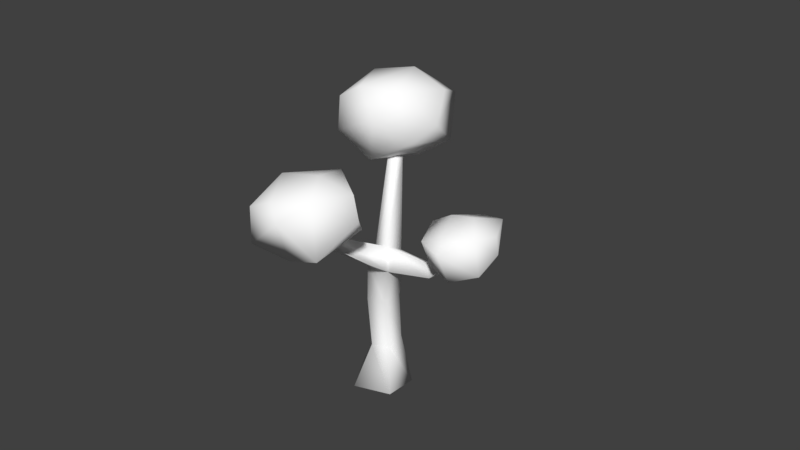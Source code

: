 # Source: Tree1.blend  (saved by Blender 2.78.0; exported with 4.5.12 LTS)
import bpy
from mathutils import Matrix  # noqa: F401  (used for matrix-valued properties, if any)

bpy.ops.wm.read_factory_settings(use_empty=True)
scene = bpy.context.scene
scene.name = 'Scene'

# ---- collections
col_collection_1 = bpy.data.collections.new('Collection 1'); scene.collection.children.link(col_collection_1)

# ---- materials (node trees are filled in below, after node groups)
mat_matlowpoly = bpy.data.materials.new('matLowPoly')
mat_matlowpoly.alpha_threshold = 0.0
mat_matlowpoly.use_transparent_shadow = False
mat_matlowpoly.diffuse_color = (1.0, 1.0, 1.0, 1.0)
mat_matlowpoly.roughness = 0.5

# ---- material node trees

# ---- world
world_world = bpy.data.worlds.new('World'); scene.world = world_world
world_world.color = (0.05088, 0.05088, 0.05088)
world_world.use_sun_shadow = False
world_world.sun_shadow_jitter_overblur = 0.0
world_world.cycles.sampling_method = 'MANUAL'

# ---- meshes
me_cylinder_002 = bpy.data.meshes.new('Cylinder.002')
me_cylinder_002.from_pydata([(0.1721, -0.8974, 2.21), (-0.1441, -0.03914, 2.117), (0.3665, -0.2901, 2.294), (0.05725, -0.8767, 2.558), (-0.5587, -0.2676, 2.383), (0.2575, -0.601, 2.606), (0.09224, -0.6754, 2.676), (-0.07517, -0.2796, 1.979), (-0.1789, -0.6502, 2.043), (-0.4313, -0.6857, 2.214), (-0.4894, -0.2248, 2.087), (0.2358, -0.5792, 2.099), (-0.1317, -0.9104, 2.165), (-0.2648, -0.8549, 2.33), (-0.5522, -0.3996, 2.302), (0.04946, 0.01264, 2.461), (-0.07513, -0.03543, 2.645), (0.0881, -0.3459, 2.715), (-0.3108, -0.693, 2.57), (-0.2458, -0.3595, 2.646), (-0.009825, 0.5517, 1.863), (-0.2459, 1.067, 1.74), (0.09297, 0.9696, 1.919), (-0.0952, 0.4689, 2.089), (-0.4678, 1.102, 2.007), (0.07026, 0.6287, 2.133), (-0.1218, 0.6608, 2.174), (-0.214, 0.9026, 1.605), (-0.2981, 0.7386, 1.71), (-0.5132, 0.7076, 1.793), (-0.4955, 1.029, 1.77), (0.1216, 0.7131, 1.843), (-0.2799, 0.5276, 1.825), (-0.4157, 0.5107, 1.971), (-0.5686, 0.9318, 1.926), (-0.117, 1.103, 1.969), (-0.2018, 1.079, 2.1), (-0.05702, 0.9183, 2.21), (-0.4212, 0.6743, 2.066), (-0.3449, 0.8761, 2.15), (0.01717, -7.225e-08, -0.009148), (-1.339, 0.06958, 1.686), (0.008238, 0.2603, -0.01137), (-0.5205, 0.1691, 1.108), (0.2558, 0.09683, 0.1048), (-0.3726, 0.06357, 1.218), (0.1808, -0.2692, 0.05932), (-0.4825, -0.153, 1.142), (-0.1752, -0.2758, -0.09681), (-0.6053, -0.1467, 1.046), (-0.2266, 0.03329, -0.1214), (-0.6573, 0.05315, 1.016), (-0.2366, 0.1438, 0.3905), (-0.0886, 0.05136, 0.3833), (-0.1465, -0.1318, 0.3177), (-0.2899, -0.1279, 0.2669), (-0.334, 0.04477, 0.3139), (-1.333, 0.01865, 1.737), (-1.451, -0.05505, 1.808), (-1.536, -0.07721, 1.742), (-1.475, 0.01993, 1.702), (-0.5613, 0.03185, 1.349), (-0.6012, 0.1504, 1.27), (-0.7002, -0.1156, 1.191), (-0.5331, -0.07898, 1.297), (-0.7801, 0.05949, 1.212), (-0.4261, 0.125, 0.7934), (-0.3146, 0.008435, 0.8254), (-0.3698, -0.1734, 0.7564), (-0.4959, -0.1589, 0.711), (-0.5412, 0.029, 0.7333), (-0.05259, -0.511, 2.257), (-0.04901, -0.4864, 2.26), (-0.08633, -0.4824, 2.258), (-0.09004, -0.491, 2.255), (-0.2498, -0.3117, 1.769), (-0.2552, -0.2626, 1.823), (-0.1718, -0.3768, 1.761), (-0.1167, -0.2498, 1.824), (-1.685, 0.04915, 1.94), (-1.643, 0.01372, 1.957), (-1.668, -0.03703, 1.961), (-1.701, -0.0408, 1.909), (-1.716, 0.01457, 1.912), (-0.1244, 0.4959, 1.531), (-0.1939, 0.5309, 1.462), (-0.2286, 0.4444, 1.612), (-0.277, 0.4783, 1.559), (-0.2164, 0.9113, 1.917), (-0.2542, 0.9273, 1.891), (-0.2709, 0.884, 1.952), (-0.296, 0.9065, 1.933), (-1.379, -0.5182, 1.968), (-1.568, 0.4906, 1.752), (-1.224, 0.2026, 2.024), (-1.557, -0.5054, 2.24), (-1.998, 0.4834, 1.947), (-1.245, -0.137, 2.276), (-1.513, -0.2928, 2.423), (-1.49, 0.1997, 1.599), (-1.679, -0.2192, 1.638), (-2.012, -0.2279, 1.774), (-1.938, 0.2539, 1.68), (-1.202, -0.1989, 1.796), (-1.698, -0.5269, 1.788), (-1.871, -0.4522, 1.94), (-2.089, 0.05326, 1.921), (-1.358, 0.4144, 2.14), (-1.668, 0.4466, 2.292), (-1.454, 0.04924, 2.451), (-1.957, -0.2581, 2.215), (-1.91, 0.1326, 2.32)], [], [(0, 8, 11), (1, 10, 4), (2, 1, 15), (1, 4, 15), (3, 5, 6), (13, 3, 18), (4, 18, 19), (17, 19, 6), (17, 16, 19), (16, 4, 19), (19, 18, 6), (18, 3, 6), (6, 5, 17), (2, 17, 5), (2, 15, 17), (15, 16, 17), (15, 4, 16), (14, 18, 4), (14, 13, 18), (13, 12, 3), (0, 5, 3), (0, 11, 5), (4, 10, 14), (10, 9, 14), (14, 9, 13), (9, 12, 13), (12, 0, 3), (11, 2, 5), (7, 1, 2), (7, 10, 1), (7, 8, 10), (8, 9, 10), (8, 12, 9), (11, 7, 2), (11, 8, 7), (8, 0, 12), (20, 28, 31), (21, 30, 24), (22, 21, 35), (21, 24, 35), (23, 25, 26), (33, 23, 38), (24, 38, 39), (37, 39, 26), (37, 36, 39), (36, 24, 39), (39, 38, 26), (38, 23, 26), (26, 25, 37), (22, 37, 25), (22, 35, 37), (35, 36, 37), (35, 24, 36), (34, 38, 24), (34, 33, 38), (33, 32, 23), (20, 25, 23), (20, 31, 25), (24, 30, 34), (30, 29, 34), (34, 29, 33), (29, 32, 33), (32, 20, 23), (31, 22, 25), (27, 21, 22), (27, 30, 21), (27, 28, 30), (28, 29, 30), (28, 32, 29), (31, 27, 22), (31, 28, 27), (28, 20, 32), (40, 42, 44), (64, 61, 57, 58), (66, 43, 45, 67), (40, 44, 46), (62, 65, 60, 41), (67, 45, 47, 68), (40, 46, 48), (65, 63, 59, 60), (68, 47, 49, 69), (40, 48, 50), (63, 64, 58, 59), (69, 49, 51, 70), (40, 50, 42), (61, 62, 41, 57), (70, 51, 43, 66), (50, 56, 52, 42), (48, 55, 56, 50), (46, 54, 55, 48), (44, 53, 54, 46), (42, 52, 53, 44), (45, 43, 85, 84), (49, 47, 64, 63), (51, 49, 63, 65), (43, 51, 65, 62), (76, 75, 74, 73), (56, 70, 66, 52), (55, 69, 70, 56), (54, 68, 69, 55), (53, 67, 68, 54), (52, 66, 67, 53), (71, 72, 73, 74), (75, 77, 71, 74), (78, 76, 73, 72), (77, 78, 72, 71), (47, 45, 78, 77), (45, 61, 76, 78), (64, 47, 77, 75), (61, 64, 75, 76), (41, 60, 83, 79), (59, 58, 81, 82), (60, 59, 82, 83), (58, 57, 80, 81), (57, 41, 79, 80), (87, 86, 90, 91), (62, 61, 86, 87), (43, 62, 87, 85), (61, 45, 84, 86), (88, 89, 91, 90), (86, 84, 88, 90), (85, 87, 91, 89), (84, 85, 89, 88), (92, 100, 103), (93, 102, 96), (94, 93, 107), (93, 96, 107), (95, 97, 98), (105, 95, 110), (96, 110, 111), (109, 111, 98), (109, 108, 111), (108, 96, 111), (111, 110, 98), (110, 95, 98), (98, 97, 109), (94, 109, 97), (94, 107, 109), (107, 108, 109), (107, 96, 108), (106, 110, 96), (106, 105, 110), (105, 104, 95), (92, 97, 95), (92, 103, 97), (96, 102, 106), (102, 101, 106), (106, 101, 105), (101, 104, 105), (104, 92, 95), (103, 94, 97), (99, 93, 94), (99, 102, 93), (99, 100, 102), (100, 101, 102), (100, 104, 101), (103, 99, 94), (103, 100, 99), (100, 92, 104)])
me_cylinder_002.polygons.foreach_set('use_smooth', [True] * 159)
_uv = me_cylinder_002.uv_layers.new(name='UVMap')
_uv.uv.foreach_set('vector', [0.1088, 0.5734, 0.1427, 0.5396, 0.1427, 0.5734, 0.07356, 0.5396, 0.07356, 0.5734, 0.03973, 0.5734, 0.2118, 0.5396, 0.178, 0.5734, 0.2118, 0.5734, 0.039, 0.5389, 0.039, 0.5051, 0.005173, 0.5389, 0.2291, 0.7121, 0.2125, 0.7286, 0.2291, 0.7286, 0.1427, 0.6423, 0.1427, 0.6086, 0.1088, 0.6423, 0.2118, 0.5051, 0.178, 0.5389, 0.2118, 0.5389, 0.1081, 0.5389, 0.1081, 0.5051, 0.07429, 0.5389, 0.039, 0.7113, 0.039, 0.6776, 0.005173, 0.7113, 0.005173, 0.5734, 0.039, 0.5396, 0.039, 0.5734, 0.005173, 0.6079, 0.039, 0.6079, 0.039, 0.5741, 0.2463, 0.5051, 0.2463, 0.5389, 0.2298, 0.5389, 0.1772, 0.7121, 0.1772, 0.7286, 0.1434, 0.7286, 0.1772, 0.5396, 0.1434, 0.5734, 0.1772, 0.5734, 0.07356, 0.6086, 0.07356, 0.6423, 0.03973, 0.6423, 0.039, 0.7293, 0.039, 0.7458, 0.005173, 0.7458, 0.03973, 0.5389, 0.07356, 0.5051, 0.07356, 0.5389, 0.07356, 0.7286, 0.03973, 0.7286, 0.07356, 0.7121, 0.1427, 0.6776, 0.1088, 0.7113, 0.1427, 0.7113, 0.2291, 0.5734, 0.2125, 0.5734, 0.2291, 0.5396, 0.07356, 0.5741, 0.03973, 0.6079, 0.07356, 0.6079, 0.1427, 0.6768, 0.1088, 0.6768, 0.1427, 0.6431, 0.2118, 0.7121, 0.178, 0.7286, 0.2118, 0.7286, 0.07429, 0.7113, 0.1081, 0.6776, 0.1081, 0.7113, 0.039, 0.6431, 0.039, 0.6768, 0.005173, 0.6768, 0.2291, 0.5741, 0.2125, 0.6079, 0.2291, 0.6079, 0.03949, 0.7283, 0.03949, 0.7118, 0.07332, 0.7118, 0.03876, 0.5393, 0.004931, 0.5393, 0.004931, 0.5731, 0.03949, 0.5049, 0.07332, 0.5049, 0.03949, 0.5386, 0.178, 0.6768, 0.2118, 0.6431, 0.2118, 0.6768, 0.2118, 0.6423, 0.178, 0.6423, 0.2118, 0.6086, 0.07332, 0.5393, 0.03949, 0.5393, 0.03949, 0.5731, 0.1772, 0.7113, 0.1434, 0.7113, 0.1772, 0.6776, 0.1081, 0.6768, 0.1081, 0.6431, 0.07429, 0.6768, 0.004931, 0.6076, 0.004931, 0.5738, 0.03876, 0.5738, 0.03973, 0.6768, 0.07356, 0.6431, 0.07356, 0.6768, 0.2295, 0.5049, 0.2295, 0.5386, 0.2461, 0.5049, 0.005173, 0.7286, 0.039, 0.7286, 0.039, 0.7121, 0.004931, 0.7456, 0.03876, 0.7291, 0.004931, 0.7291, 0.1086, 0.6083, 0.1086, 0.6421, 0.1424, 0.6083, 0.09084, 0.7293, 0.07429, 0.7458, 0.09084, 0.7458, 0.2463, 0.5734, 0.2463, 0.5396, 0.2298, 0.5734, 0.2291, 0.6431, 0.2125, 0.6768, 0.2291, 0.6768, 0.2118, 0.7113, 0.2118, 0.6776, 0.178, 0.7113, 0.07429, 0.5734, 0.1081, 0.5734, 0.1081, 0.5396, 0.07404, 0.5393, 0.07404, 0.5731, 0.1079, 0.5393, 0.1777, 0.6773, 0.2115, 0.6773, 0.1777, 0.7111, 0.2295, 0.5731, 0.2461, 0.5393, 0.2295, 0.5393, 0.2291, 0.6423, 0.2125, 0.6423, 0.2291, 0.6086, 0.07404, 0.5386, 0.07404, 0.5049, 0.1079, 0.5049, 0.178, 0.6079, 0.2118, 0.6079, 0.2118, 0.5741, 0.2288, 0.7118, 0.2123, 0.7118, 0.2123, 0.7283, 0.1777, 0.7283, 0.2115, 0.7118, 0.1777, 0.7118, 0.2291, 0.7113, 0.2291, 0.6776, 0.2125, 0.7113, 0.2123, 0.7111, 0.2288, 0.6773, 0.2123, 0.6773, 0.1432, 0.7283, 0.1432, 0.7118, 0.177, 0.7118, 0.03973, 0.7458, 0.07356, 0.7293, 0.07356, 0.7458, 0.1081, 0.7286, 0.1081, 0.7121, 0.07429, 0.7286, 0.07404, 0.7456, 0.09059, 0.7291, 0.07404, 0.7291, 0.2288, 0.6083, 0.2123, 0.6421, 0.2123, 0.6083, 0.07332, 0.6428, 0.03949, 0.6428, 0.03949, 0.6766, 0.1079, 0.7118, 0.07404, 0.7283, 0.07404, 0.7118, 0.1777, 0.6076, 0.1777, 0.5738, 0.2115, 0.5738, 0.1432, 0.6773, 0.177, 0.6773, 0.1432, 0.7111, 0.2288, 0.5393, 0.2123, 0.5393, 0.2123, 0.5731, 0.004931, 0.7283, 0.03876, 0.7118, 0.004931, 0.7118, 0.2291, 0.5389, 0.2125, 0.5389, 0.2291, 0.5051, 0.2288, 0.5049, 0.2123, 0.5049, 0.2123, 0.5386, 0.03949, 0.7291, 0.07332, 0.7291, 0.03949, 0.7456, 0.2115, 0.6428, 0.1777, 0.6766, 0.1777, 0.6428, 0.1088, 0.7286, 0.1427, 0.7286, 0.1427, 0.7121, 0.2288, 0.5738, 0.2123, 0.6076, 0.2123, 0.5738, 0.5086, 0.9606, 0.5084, 0.9542, 0.5145, 0.9583, 0.58, 0.9841, 0.5774, 0.9829, 0.5784, 0.9626, 0.58, 0.9592, 0.5497, 0.9605, 0.5499, 0.9536, 0.5546, 0.9528, 0.5534, 0.9606, 0.5086, 0.9606, 0.5145, 0.9583, 0.5125, 0.9672, 0.5569, 0.9339, 0.5614, 0.9327, 0.5754, 0.9463, 0.5722, 0.9458, 0.5468, 0.975, 0.5494, 0.9828, 0.5437, 0.983, 0.5423, 0.9744, 0.5086, 0.9606, 0.5125, 0.9672, 0.5038, 0.9672, 0.5868, 0.926, 0.5827, 0.9275, 0.585, 0.9053, 0.5871, 0.9069, 0.5289, 0.9208, 0.5276, 0.9304, 0.5245, 0.9285, 0.5259, 0.9201, 0.5086, 0.9606, 0.5038, 0.9672, 0.5026, 0.9597, 0.5228, 0.9324, 0.5269, 0.9345, 0.5078, 0.9498, 0.5057, 0.9484, 0.5821, 0.94, 0.582, 0.9317, 0.5867, 0.9316, 0.5864, 0.9389, 0.5086, 0.9606, 0.5026, 0.9597, 0.5084, 0.9542, 0.5741, 0.9531, 0.5774, 0.9528, 0.5774, 0.9734, 0.5758, 0.974, 0.5571, 0.9205, 0.5591, 0.9276, 0.5551, 0.93, 0.5538, 0.922, 0.5509, 0.8994, 0.5529, 0.91, 0.5498, 0.912, 0.5437, 0.9025, 0.5801, 0.9608, 0.583, 0.9518, 0.587, 0.9503, 0.5873, 0.9606, 0.5391, 0.902, 0.5325, 0.9097, 0.5291, 0.909, 0.5306, 0.8994, 0.5494, 0.953, 0.5473, 0.9636, 0.5427, 0.9631, 0.5409, 0.9528, 0.5494, 0.9826, 0.5497, 0.9708, 0.5534, 0.9723, 0.5566, 0.9826, 0.5694, 0.9537, 0.5741, 0.9528, 0.5713, 0.967, 0.5692, 0.9679, 0.5245, 0.9285, 0.5276, 0.9304, 0.5269, 0.9345, 0.5228, 0.9324, 0.5867, 0.9316, 0.582, 0.9317, 0.5827, 0.9275, 0.5868, 0.926, 0.5551, 0.93, 0.5591, 0.9276, 0.5614, 0.9327, 0.5569, 0.9339, 0.5209, 0.9546, 0.5221, 0.9542, 0.5221, 0.9667, 0.5218, 0.9667, 0.5529, 0.91, 0.5571, 0.9205, 0.5538, 0.922, 0.5498, 0.912, 0.583, 0.9518, 0.5821, 0.94, 0.5864, 0.9389, 0.587, 0.9503, 0.5325, 0.9097, 0.5289, 0.9208, 0.5259, 0.9201, 0.5291, 0.909, 0.5473, 0.9636, 0.5468, 0.975, 0.5423, 0.9744, 0.5427, 0.9631, 0.5497, 0.9708, 0.5497, 0.9605, 0.5534, 0.9606, 0.5534, 0.9723, 0.1729, 0.7291, 0.1691, 0.7291, 0.1691, 0.7329, 0.1729, 0.7329, 0.5349, 0.9439, 0.5366, 0.9432, 0.5409, 0.9541, 0.5401, 0.9542, 0.5209, 0.9663, 0.518, 0.9664, 0.52, 0.9544, 0.5209, 0.9542, 0.5692, 0.9624, 0.5658, 0.9615, 0.5683, 0.9529, 0.5688, 0.9528, 0.5692, 0.978, 0.5635, 0.9766, 0.5658, 0.9615, 0.5692, 0.9624, 0.5575, 0.93, 0.5518, 0.93, 0.5518, 0.9243, 0.5575, 0.9243, 0.5269, 0.9345, 0.5276, 0.9304, 0.5366, 0.9432, 0.5349, 0.9439, 0.556, 0.9305, 0.5504, 0.9305, 0.5504, 0.9248, 0.556, 0.9248, 0.5722, 0.9458, 0.5754, 0.9463, 0.5801, 0.952, 0.5791, 0.9528, 0.5057, 0.9484, 0.5078, 0.9498, 0.5035, 0.9542, 0.5026, 0.9531, 0.5871, 0.9069, 0.585, 0.9053, 0.586, 0.8996, 0.5873, 0.8994, 0.58, 0.9592, 0.5784, 0.9626, 0.5783, 0.9534, 0.5795, 0.9528, 0.5758, 0.974, 0.5774, 0.9734, 0.5768, 0.9839, 0.5756, 0.9833, 0.5162, 0.9656, 0.5145, 0.9649, 0.5171, 0.9542, 0.518, 0.9544, 0.518, 0.9787, 0.5147, 0.9793, 0.5145, 0.9649, 0.5162, 0.9656, 0.5551, 0.93, 0.5569, 0.9339, 0.5467, 0.9415, 0.5445, 0.9392, 0.5635, 0.9787, 0.5583, 0.9788, 0.5566, 0.9655, 0.5598, 0.9661, 0.1686, 0.7329, 0.1686, 0.7291, 0.1604, 0.7291, 0.1604, 0.7329, 0.5598, 0.9661, 0.5566, 0.9655, 0.562, 0.9528, 0.5635, 0.9532, 0.5445, 0.9392, 0.5467, 0.9415, 0.542, 0.9528, 0.5409, 0.9518, 0.5692, 0.9679, 0.5713, 0.967, 0.5741, 0.978, 0.5731, 0.9784, 0.2115, 0.6083, 0.1777, 0.6421, 0.1777, 0.6083, 0.07356, 0.6776, 0.07356, 0.7113, 0.03973, 0.7113, 0.1424, 0.6773, 0.1086, 0.7111, 0.1086, 0.6773, 0.004931, 0.5049, 0.004931, 0.5386, 0.03876, 0.5049, 0.1079, 0.6773, 0.07404, 0.7111, 0.07404, 0.6773, 0.03949, 0.6773, 0.03949, 0.7111, 0.07332, 0.6773, 0.1772, 0.5741, 0.1434, 0.6079, 0.1772, 0.6079, 0.1772, 0.6423, 0.1772, 0.6086, 0.1434, 0.6423, 0.1081, 0.6086, 0.1081, 0.6423, 0.07429, 0.6423, 0.1772, 0.5389, 0.1772, 0.5051, 0.1434, 0.5389, 0.2115, 0.5393, 0.1777, 0.5393, 0.1777, 0.5731, 0.1772, 0.6431, 0.1772, 0.6768, 0.1434, 0.6768, 0.004931, 0.7111, 0.004931, 0.6773, 0.03876, 0.6773, 0.1777, 0.5386, 0.2115, 0.5049, 0.1777, 0.5049, 0.177, 0.6428, 0.1432, 0.6428, 0.1432, 0.6766, 0.1424, 0.6428, 0.1086, 0.6428, 0.1086, 0.6766, 0.177, 0.6083, 0.1432, 0.6421, 0.1432, 0.6083, 0.1432, 0.5738, 0.1432, 0.6076, 0.177, 0.5738, 0.07404, 0.6766, 0.1079, 0.6428, 0.07404, 0.6428, 0.1086, 0.7118, 0.1086, 0.7283, 0.1424, 0.7118, 0.177, 0.5393, 0.1432, 0.5731, 0.1432, 0.5393, 0.177, 0.5049, 0.1432, 0.5049, 0.1432, 0.5386, 0.039, 0.6086, 0.039, 0.6423, 0.005173, 0.6423, 0.1427, 0.5741, 0.1088, 0.6079, 0.1427, 0.6079, 0.004931, 0.6766, 0.004931, 0.6428, 0.03876, 0.6428, 0.2123, 0.6766, 0.2288, 0.6428, 0.2123, 0.6428, 0.1086, 0.6076, 0.1086, 0.5738, 0.1424, 0.5738, 0.07404, 0.6421, 0.07404, 0.6083, 0.1079, 0.6083, 0.1427, 0.5389, 0.1088, 0.5389, 0.1427, 0.5051, 0.1424, 0.5393, 0.1086, 0.5731, 0.1086, 0.5393, 0.03949, 0.6083, 0.03949, 0.6421, 0.07332, 0.6083, 0.1424, 0.5049, 0.1086, 0.5049, 0.1086, 0.5386, 0.004931, 0.6083, 0.03876, 0.6083, 0.004931, 0.6421, 0.07429, 0.6079, 0.1081, 0.5741, 0.1081, 0.6079, 0.07404, 0.6076, 0.07404, 0.5738, 0.1079, 0.5738, 0.07332, 0.5738, 0.03949, 0.6076, 0.03949, 0.5738])
me_cylinder_002.materials.append(mat_matlowpoly)
me_cylinder_002.use_remesh_preserve_volume = False
me_cylinder_002.use_remesh_preserve_attributes = False
me_cylinder_002.use_mirror_vertex_groups = False
me_cylinder_002.update()
me_cylinder_002.normals_split_custom_set([tuple(v) for v in zip(*[iter([0.5688, -0.7398, -0.3594, -0.1731, -0.3187, -0.9319, 0.6978, -0.1911, -0.6904, -0.03281, 0.8723, -0.4879, -0.689, 0.3972, -0.6062, -0.8753, 0.3672, 0.3146, 0.937, 0.3146, -0.1516, -0.03281, 0.8723, -0.4879, 0.332, 0.9319, 0.146, -0.03281, 0.8723, -0.4879, -0.8753, 0.3672, 0.3146, 0.332, 0.9319, 0.146, 0.1883, -0.8183, 0.543, 0.823, -0.2107, 0.5276, 0.1607, -0.343, 0.9255, -0.5528, -0.8203, 0.1466, 0.1883, -0.8183, 0.543, -0.59, -0.4586, 0.6645, -0.8753, 0.3672, 0.3146, -0.59, -0.4586, 0.6645, -0.4384, 0.05021, 0.8974, 0.3375, 0.1851, 0.9229, -0.4384, 0.05021, 0.8974, 0.1607, -0.343, 0.9255, 0.3375, 0.1851, 0.9229, -0.06841, 0.7443, 0.6644, -0.4384, 0.05021, 0.8974, -0.06841, 0.7443, 0.6644, -0.8753, 0.3672, 0.3146, -0.4384, 0.05021, 0.8974, -0.4384, 0.05021, 0.8974, -0.59, -0.4586, 0.6645, 0.1607, -0.343, 0.9255, -0.59, -0.4586, 0.6645, 0.1883, -0.8183, 0.543, 0.1607, -0.343, 0.9255, 0.1607, -0.343, 0.9255, 0.823, -0.2107, 0.5276, 0.3375, 0.1851, 0.9229, 0.937, 0.3146, -0.1516, 0.3375, 0.1851, 0.9229, 0.823, -0.2107, 0.5276, 0.937, 0.3146, -0.1516, 0.332, 0.9319, 0.146, 0.3375, 0.1851, 0.9229, 0.332, 0.9319, 0.146, -0.06841, 0.7443, 0.6644, 0.3375, 0.1851, 0.9229, 0.332, 0.9319, 0.146, -0.8753, 0.3672, 0.3146, -0.06841, 0.7443, 0.6644, -0.9702, -0.2419, -0.01064, -0.59, -0.4586, 0.6645, -0.8753, 0.3672, 0.3146, -0.9702, -0.2419, -0.01064, -0.5528, -0.8203, 0.1466, -0.59, -0.4586, 0.6645, -0.5528, -0.8203, 0.1466, -0.1795, -0.846, -0.502, 0.1883, -0.8183, 0.543, 0.5688, -0.7398, -0.3594, 0.823, -0.2107, 0.5276, 0.1883, -0.8183, 0.543, 0.5688, -0.7398, -0.3594, 0.6978, -0.1911, -0.6904, 0.823, -0.2107, 0.5276, -0.8753, 0.3672, 0.3146, -0.689, 0.3972, -0.6062, -0.9702, -0.2419, -0.01064, -0.689, 0.3972, -0.6062, -0.8118, -0.5248, -0.2561, -0.9702, -0.2419, -0.01064, -0.9702, -0.2419, -0.01064, -0.8118, -0.5248, -0.2561, -0.5528, -0.8203, 0.1466, -0.8118, -0.5248, -0.2561, -0.1795, -0.846, -0.502, -0.5528, -0.8203, 0.1466, -0.1795, -0.846, -0.502, 0.5688, -0.7398, -0.3594, 0.1883, -0.8183, 0.543, 0.6978, -0.1911, -0.6904, 0.937, 0.3146, -0.1516, 0.823, -0.2107, 0.5276, 0.1562, 0.2247, -0.9618, -0.03281, 0.8723, -0.4879, 0.937, 0.3146, -0.1516, 0.1562, 0.2247, -0.9618, -0.689, 0.3972, -0.6062, -0.03281, 0.8723, -0.4879, 0.1562, 0.2247, -0.9618, -0.1731, -0.3187, -0.9319, -0.689, 0.3972, -0.6062, -0.1731, -0.3187, -0.9319, -0.8118, -0.5248, -0.2561, -0.689, 0.3972, -0.6062, -0.1731, -0.3187, -0.9319, -0.1795, -0.846, -0.502, -0.8118, -0.5248, -0.2561, 0.6978, -0.1911, -0.6904, 0.1562, 0.2247, -0.9618, 0.937, 0.3146, -0.1516, 0.6978, -0.1911, -0.6904, -0.1731, -0.3187, -0.9319, 0.1562, 0.2247, -0.9618, -0.1731, -0.3187, -0.9319, 0.5688, -0.7398, -0.3594, -0.1795, -0.846, -0.502, 0.4674, -0.7199, -0.5132, -0.149, -0.3969, -0.9057, 0.8599, -0.2214, -0.46, 0.1115, 0.8317, -0.5439, -0.6245, 0.5157, -0.5865, -0.5425, 0.7483, 0.3818, 0.8387, 0.5346, -0.1036, 0.1115, 0.8317, -0.5439, 0.3476, 0.9363, 0.0511, 0.1115, 0.8317, -0.5439, -0.5425, 0.7483, 0.3818, 0.3476, 0.9363, 0.0511, 0.1527, -0.8867, 0.4364, 0.7331, -0.3542, 0.5806, -0.09284, -0.2856, 0.9538, -0.5894, -0.7877, 0.1793, 0.1527, -0.8867, 0.4364, -0.6334, -0.2803, 0.7213, -0.5425, 0.7483, 0.3818, -0.6334, -0.2803, 0.7213, -0.4513, 0.0748, 0.8892, 0.3408, 0.3341, 0.8788, -0.4513, 0.0748, 0.8892, -0.09284, -0.2856, 0.9538, 0.3408, 0.3341, 0.8788, 0.04679, 0.773, 0.6326, -0.4513, 0.0748, 0.8892, 0.04679, 0.773, 0.6326, -0.5425, 0.7483, 0.3818, -0.4513, 0.0748, 0.8892, -0.4513, 0.0748, 0.8892, -0.6334, -0.2803, 0.7213, -0.09284, -0.2856, 0.9538, -0.6334, -0.2803, 0.7213, 0.1527, -0.8867, 0.4364, -0.09284, -0.2856, 0.9538, -0.09284, -0.2856, 0.9538, 0.7331, -0.3542, 0.5806, 0.3408, 0.3341, 0.8788, 0.8387, 0.5346, -0.1036, 0.3408, 0.3341, 0.8788, 0.7331, -0.3542, 0.5806, 0.8387, 0.5346, -0.1036, 0.3476, 0.9363, 0.0511, 0.3408, 0.3341, 0.8788, 0.3476, 0.9363, 0.0511, 0.04679, 0.773, 0.6326, 0.3408, 0.3341, 0.8788, 0.3476, 0.9363, 0.0511, -0.5425, 0.7483, 0.3818, 0.04679, 0.773, 0.6326, -0.9759, 0.1005, 0.1939, -0.6334, -0.2803, 0.7213, -0.5425, 0.7483, 0.3818, -0.9759, 0.1005, 0.1939, -0.5894, -0.7877, 0.1793, -0.6334, -0.2803, 0.7213, -0.5894, -0.7877, 0.1793, -0.09121, -0.7826, -0.6158, 0.1527, -0.8867, 0.4364, 0.4674, -0.7199, -0.5132, 0.7331, -0.3542, 0.5806, 0.1527, -0.8867, 0.4364, 0.4674, -0.7199, -0.5132, 0.8599, -0.2214, -0.46, 0.7331, -0.3542, 0.5806, -0.5425, 0.7483, 0.3818, -0.6245, 0.5157, -0.5865, -0.9759, 0.1005, 0.1939, -0.6245, 0.5157, -0.5865, -0.7683, -0.3591, -0.5299, -0.9759, 0.1005, 0.1939, -0.9759, 0.1005, 0.1939, -0.7683, -0.3591, -0.5299, -0.5894, -0.7877, 0.1793, -0.7683, -0.3591, -0.5299, -0.09121, -0.7826, -0.6158, -0.5894, -0.7877, 0.1793, -0.09121, -0.7826, -0.6158, 0.4674, -0.7199, -0.5132, 0.1527, -0.8867, 0.4364, 0.8599, -0.2214, -0.46, 0.8387, 0.5346, -0.1036, 0.7331, -0.3542, 0.5806, 0.08865, 0.07187, -0.9935, 0.1115, 0.8317, -0.5439, 0.8387, 0.5346, -0.1036, 0.08865, 0.07187, -0.9935, -0.6245, 0.5157, -0.5865, 0.1115, 0.8317, -0.5439, 0.08865, 0.07187, -0.9935, -0.149, -0.3969, -0.9057, -0.6245, 0.5157, -0.5865, -0.149, -0.3969, -0.9057, -0.7683, -0.3591, -0.5299, -0.6245, 0.5157, -0.5865, -0.149, -0.3969, -0.9057, -0.09121, -0.7826, -0.6158, -0.7683, -0.3591, -0.5299, 0.8599, -0.2214, -0.46, 0.08865, 0.07187, -0.9935, 0.8387, 0.5346, -0.1036, 0.8599, -0.2214, -0.46, -0.149, -0.3969, -0.9057, 0.08865, 0.07187, -0.9935, -0.149, -0.3969, -0.9057, 0.4674, -0.7199, -0.5132, -0.09121, -0.7826, -0.6158, 0.418, 0.01018, -0.9084, 0.2014, 0.867, -0.4557, 0.9602, 0.2793, -0.001782, -0.4165, -0.8131, 0.4068, 0.00467, 0.176, 0.9844, 0.4723, 0.2984, 0.8294, 0.3643, -0.7049, 0.6085, 0.02034, 0.9978, -0.06304, -0.05168, 0.9409, -0.3347, 0.9971, 0.04703, -0.05957, 0.9327, 0.1826, 0.311, 0.418, 0.01018, -0.9084, 0.9602, 0.2793, -0.001782, 0.6923, -0.7094, -0.132, -0.5062, 0.8426, 0.1839, -0.6322, 0.4569, -0.6258, -0.5583, 0.4269, -0.7114, 0.002502, 0.9895, 0.1446, 0.9327, 0.1826, 0.311, 0.9971, 0.04703, -0.05957, 0.331, -0.9409, 0.07212, 0.4452, -0.8816, 0.1566, 0.418, 0.01018, -0.9084, 0.6923, -0.7094, -0.132, -0.3015, -0.7181, -0.6272, -0.6322, 0.4569, -0.6258, -0.4712, -0.8543, -0.2196, -0.4671, -0.7608, -0.4505, -0.5583, 0.4269, -0.7114, 0.4452, -0.8816, 0.1566, 0.331, -0.9409, 0.07212, -0.5676, -0.8112, -0.1409, -0.614, -0.742, -0.2693, 0.418, 0.01018, -0.9084, -0.3015, -0.7181, -0.6272, -0.4963, 0.2563, -0.8294, -0.4712, -0.8543, -0.2196, -0.4165, -0.8131, 0.4068, 0.3643, -0.7049, 0.6085, -0.4671, -0.7608, -0.4505, -0.614, -0.742, -0.2693, -0.5676, -0.8112, -0.1409, -0.8354, 0.3688, -0.4076, -0.8644, 0.337, -0.3731, 0.418, 0.01018, -0.9084, -0.4963, 0.2563, -0.8294, 0.2014, 0.867, -0.4557, 0.00467, 0.176, 0.9844, -0.5062, 0.8426, 0.1839, 0.002502, 0.9895, 0.1446, 0.4723, 0.2984, 0.8294, -0.8644, 0.337, -0.3731, -0.8354, 0.3688, -0.4076, -0.05168, 0.9409, -0.3347, 0.02034, 0.9978, -0.06304, -0.4963, 0.2563, -0.8294, -0.8724, 0.3718, -0.3172, -0.08896, 0.9895, 0.1141, 0.2014, 0.867, -0.4557, -0.3015, -0.7181, -0.6272, -0.6864, -0.7143, -0.1365, -0.8724, 0.3718, -0.3172, -0.4963, 0.2563, -0.8294, 0.6923, -0.7094, -0.132, 0.3524, -0.8166, 0.4572, -0.6864, -0.7143, -0.1365, -0.3015, -0.7181, -0.6272, 0.9602, 0.2793, -0.001782, 0.7138, 0.2778, 0.6429, 0.3524, -0.8166, 0.4572, 0.6923, -0.7094, -0.132, 0.2014, 0.867, -0.4557, -0.08896, 0.9895, 0.1141, 0.7138, 0.2778, 0.6429, 0.9602, 0.2793, -0.001782, 0.9971, 0.04703, -0.05957, -0.05168, 0.9409, -0.3347, 0.1299, 0.6486, -0.75, 0.9939, -0.09871, -0.04877, -0.5676, -0.8112, -0.1409, 0.331, -0.9409, 0.07212, -0.4165, -0.8131, 0.4068, -0.4712, -0.8543, -0.2196, -0.8354, 0.3688, -0.4076, -0.5676, -0.8112, -0.1409, -0.4712, -0.8543, -0.2196, -0.6322, 0.4569, -0.6258, -0.05168, 0.9409, -0.3347, -0.8354, 0.3688, -0.4076, -0.6322, 0.4569, -0.6258, -0.5062, 0.8426, 0.1839, -0.6858, 0.4506, 0.5716, -0.8005, -0.5807, 0.1484, -0.7117, -0.5553, 0.4303, -0.4635, 0.2868, 0.8384, -0.8724, 0.3718, -0.3172, -0.8644, 0.337, -0.3731, 0.02034, 0.9978, -0.06304, -0.08896, 0.9895, 0.1141, -0.6864, -0.7143, -0.1365, -0.614, -0.742, -0.2693, -0.8644, 0.337, -0.3731, -0.8724, 0.3718, -0.3172, 0.3524, -0.8166, 0.4572, 0.4452, -0.8816, 0.1566, -0.614, -0.742, -0.2693, -0.6864, -0.7143, -0.1365, 0.7138, 0.2778, 0.6429, 0.9327, 0.1826, 0.311, 0.4452, -0.8816, 0.1566, 0.3524, -0.8166, 0.4572, -0.08896, 0.9895, 0.1141, 0.02034, 0.9978, -0.06304, 0.9327, 0.1826, 0.311, 0.7138, 0.2778, 0.6429, 0.2988, -0.8646, 0.4039, 0.6855, 0.2096, 0.6972, -0.4635, 0.2868, 0.8384, -0.7117, -0.5553, 0.4303, -0.8005, -0.5807, 0.1484, 0.2724, -0.8773, -0.3951, 0.2988, -0.8646, 0.4039, -0.7117, -0.5553, 0.4303, 0.8196, 0.5693, 0.06504, -0.6858, 0.4506, 0.5716, -0.4635, 0.2868, 0.8384, 0.6855, 0.2096, 0.6972, 0.2724, -0.8773, -0.3951, 0.8196, 0.5693, 0.06504, 0.6855, 0.2096, 0.6972, 0.2988, -0.8646, 0.4039, 0.331, -0.9409, 0.07212, 0.9971, 0.04703, -0.05957, 0.8196, 0.5693, 0.06504, 0.2724, -0.8773, -0.3951, 0.9971, 0.04703, -0.05957, 0.00467, 0.176, 0.9844, -0.6858, 0.4506, 0.5716, 0.8196, 0.5693, 0.06504, -0.4165, -0.8131, 0.4068, 0.331, -0.9409, 0.07212, 0.2724, -0.8773, -0.3951, -0.8005, -0.5807, 0.1484, 0.00467, 0.176, 0.9844, -0.4165, -0.8131, 0.4068, -0.8005, -0.5807, 0.1484, -0.6858, 0.4506, 0.5716, 0.002502, 0.9895, 0.1446, -0.5583, 0.4269, -0.7114, -0.5872, 0.4851, -0.648, -0.08443, 0.9961, -0.02748, -0.4671, -0.7608, -0.4505, 0.3643, -0.7049, 0.6085, 0.3253, -0.7532, 0.5718, -0.5324, -0.7187, -0.4473, -0.5583, 0.4269, -0.7114, -0.4671, -0.7608, -0.4505, -0.5324, -0.7187, -0.4473, -0.5872, 0.4851, -0.648, 0.3643, -0.7049, 0.6085, 0.4723, 0.2984, 0.8294, 0.5431, 0.2985, 0.7848, 0.3253, -0.7532, 0.5718, 0.4723, 0.2984, 0.8294, 0.002502, 0.9895, 0.1446, -0.08443, 0.9961, -0.02748, 0.5431, 0.2985, 0.7848, -0.9353, 0.3185, 0.1541, 0.01514, -0.5926, 0.8053, -0.09755, -0.04384, 0.9943, -0.7907, 0.4833, 0.3758, -0.5062, 0.8426, 0.1839, 0.00467, 0.176, 0.9844, 0.01514, -0.5926, 0.8053, -0.9353, 0.3185, 0.1541, -0.05168, 0.9409, -0.3347, -0.5062, 0.8426, 0.1839, -0.9353, 0.3185, 0.1541, 0.1299, 0.6486, -0.75, 0.00467, 0.176, 0.9844, 0.9971, 0.04703, -0.05957, 0.9939, -0.09871, -0.04877, 0.01514, -0.5926, 0.8053, 0.8037, 0.4381, 0.4026, -0.07928, 0.9709, -0.2261, -0.7907, 0.4833, 0.3758, -0.09755, -0.04384, 0.9943, 0.01514, -0.5926, 0.8053, 0.9939, -0.09871, -0.04877, 0.8037, 0.4381, 0.4026, -0.09755, -0.04384, 0.9943, 0.1299, 0.6486, -0.75, -0.9353, 0.3185, 0.1541, -0.7907, 0.4833, 0.3758, -0.07928, 0.9709, -0.2261, 0.9939, -0.09871, -0.04877, 0.1299, 0.6486, -0.75, -0.07928, 0.9709, -0.2261, 0.8037, 0.4381, 0.4026, 0.5464, -0.8247, -0.1459, -0.01908, -0.3028, -0.9529, 0.8275, -0.2576, -0.4989, 0.2377, 0.8416, -0.485, -0.5438, 0.2805, -0.7909, -0.6644, 0.7472, -0.01494, 0.9349, 0.3548, -0.01218, 0.2377, 0.8416, -0.485, 0.6215, 0.7331, 0.2762, 0.2377, 0.8416, -0.485, -0.6644, 0.7472, -0.01494, 0.6215, 0.7331, 0.2762, 0.05942, -0.8531, 0.5184, 0.8551, -0.1505, 0.4962, 0.1235, -0.4285, 0.8951, -0.6484, -0.7609, 0.02507, 0.05942, -0.8531, 0.5184, -0.7639, -0.3927, 0.5122, -0.6644, 0.7472, -0.01494, -0.7639, -0.3927, 0.5122, -0.6704, 0.1419, 0.7283, 0.3014, 0.1769, 0.9369, -0.6704, 0.1419, 0.7283, 0.1235, -0.4285, 0.8951, 0.3014, 0.1769, 0.9369, -0.06456, 0.7765, 0.6268, -0.6704, 0.1419, 0.7283, -0.06456, 0.7765, 0.6268, -0.6644, 0.7472, -0.01494, -0.6704, 0.1419, 0.7283, -0.6704, 0.1419, 0.7283, -0.7639, -0.3927, 0.5122, 0.1235, -0.4285, 0.8951, -0.7639, -0.3927, 0.5122, 0.05942, -0.8531, 0.5184, 0.1235, -0.4285, 0.8951, 0.1235, -0.4285, 0.8951, 0.8551, -0.1505, 0.4962, 0.3014, 0.1769, 0.9369, 0.9349, 0.3548, -0.01218, 0.3014, 0.1769, 0.9369, 0.8551, -0.1505, 0.4962, 0.9349, 0.3548, -0.01218, 0.6215, 0.7331, 0.2762, 0.3014, 0.1769, 0.9369, 0.6215, 0.7331, 0.2762, -0.06456, 0.7765, 0.6268, 0.3014, 0.1769, 0.9369, 0.6215, 0.7331, 0.2762, -0.6644, 0.7472, -0.01494, -0.06456, 0.7765, 0.6268, -0.9997, 0.01965, 0.01733, -0.7639, -0.3927, 0.5122, -0.6644, 0.7472, -0.01494, -0.9997, 0.01965, 0.01733, -0.6484, -0.7609, 0.02507, -0.7639, -0.3927, 0.5122, -0.6484, -0.7609, 0.02507, -0.08613, -0.8343, -0.5446, 0.05942, -0.8531, 0.5184, 0.5464, -0.8247, -0.1459, 0.8551, -0.1505, 0.4962, 0.05942, -0.8531, 0.5184, 0.5464, -0.8247, -0.1459, 0.8275, -0.2576, -0.4989, 0.8551, -0.1505, 0.4962, -0.6644, 0.7472, -0.01494, -0.5438, 0.2805, -0.7909, -0.9997, 0.01965, 0.01733, -0.5438, 0.2805, -0.7909, -0.8112, -0.3662, -0.4559, -0.9997, 0.01965, 0.01733, -0.9997, 0.01965, 0.01733, -0.8112, -0.3662, -0.4559, -0.6484, -0.7609, 0.02507, -0.8112, -0.3662, -0.4559, -0.08613, -0.8343, -0.5446, -0.6484, -0.7609, 0.02507, -0.08613, -0.8343, -0.5446, 0.5464, -0.8247, -0.1459, 0.05942, -0.8531, 0.5184, 0.8275, -0.2576, -0.4989, 0.9349, 0.3548, -0.01218, 0.8551, -0.1505, 0.4962, 0.3563, 0.2397, -0.9031, 0.2377, 0.8416, -0.485, 0.9349, 0.3548, -0.01218, 0.3563, 0.2397, -0.9031, -0.5438, 0.2805, -0.7909, 0.2377, 0.8416, -0.485, 0.3563, 0.2397, -0.9031, -0.01908, -0.3028, -0.9529, -0.5438, 0.2805, -0.7909, -0.01908, -0.3028, -0.9529, -0.8112, -0.3662, -0.4559, -0.5438, 0.2805, -0.7909, -0.01908, -0.3028, -0.9529, -0.08613, -0.8343, -0.5446, -0.8112, -0.3662, -0.4559, 0.8275, -0.2576, -0.4989, 0.3563, 0.2397, -0.9031, 0.9349, 0.3548, -0.01218, 0.8275, -0.2576, -0.4989, -0.01908, -0.3028, -0.9529, 0.3563, 0.2397, -0.9031, -0.01908, -0.3028, -0.9529, 0.5464, -0.8247, -0.1459, -0.08613, -0.8343, -0.5446])] * 3)])

# ---- objects
ob_tree1 = bpy.data.objects.new('Tree1', me_cylinder_002)

# ---- transforms, parenting, visibility, modifiers, constraints
ob_tree1.location = (-0.1818, 0.2619, -0.007096)
ob_tree1.rotation_euler = (-5.188e-08, 0.431, -1.063)
ob_tree1.color = (0.8, 0.8, 0.8, 1.0)
ob_tree1.lineart.crease_threshold = 0.0

# ---- collection membership
col_collection_1.objects.link(ob_tree1)

# ---- scene / render settings (as saved in the file)
scene.frame_start = 1; scene.frame_end = 250; scene.frame_set(1)
scene.render.engine = 'BLENDER_EEVEE_NEXT'
scene.render.resolution_percentage = 50
scene.render.dither_intensity = 0.0
scene.cycles.use_denoising = False
scene.cycles.samples = 128
scene.cycles.sampling_pattern = 'TABULATED_SOBOL'
scene.cycles.light_sampling_threshold = 0.0
scene.cycles.use_adaptive_sampling = False
scene.cycles.use_light_tree = False
scene.cycles.blur_glossy = 0.0
scene.cycles.sample_clamp_indirect = 0.0
scene.view_settings.view_transform = 'Standard'
bpy.context.view_layer.update()

# ---- added for rendering (the .blend has no active camera and no usable light): camera, sun
cam_auto = bpy.data.cameras.new('AutoCamera')
cam_auto.lens = 50.0
cam_auto.sensor_width = 36.0
cam_auto.clip_end = 1000.0
ob_auto_camera = bpy.data.objects.new('AutoCamera', cam_auto)
scene.collection.objects.link(ob_auto_camera)
ob_auto_camera.location = (5.66611, -6.5374, 6.23559)
ob_auto_camera.rotation_euler = (1.09748, -7.21219e-08, 0.694738)
scene.camera = ob_auto_camera
light_auto_sun = bpy.data.lights.new('AutoSun', 'SUN')
light_auto_sun.energy = 3.0
light_auto_sun.angle = 0.0523599
ob_auto_sun = bpy.data.objects.new('AutoSun', light_auto_sun)
scene.collection.objects.link(ob_auto_sun)
ob_auto_sun.rotation_euler = (0.872665, 0.174533, 0.523599)
bpy.context.view_layer.update()
